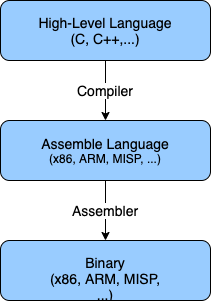

The diagram above was exported from draw.io. Its source (the exported page's mxGraphModel, read from the mxfile embedded in the PNG):
<mxGraphModel dx="1026" dy="580" grid="1" gridSize="10" guides="1" tooltips="1" connect="1" arrows="1" fold="1" page="1" pageScale="1" pageWidth="850" pageHeight="1100" math="0" shadow="0">
  <root>
    <mxCell id="35IGxitB01q7NPMpoEAX-0" />
    <mxCell id="35IGxitB01q7NPMpoEAX-1" parent="35IGxitB01q7NPMpoEAX-0" />
    <mxCell id="35IGxitB01q7NPMpoEAX-5" value="&lt;font style=&quot;font-size: 14px&quot;&gt;Compiler&lt;/font&gt;" style="edgeStyle=orthogonalEdgeStyle;rounded=0;orthogonalLoop=1;jettySize=auto;html=1;" edge="1" parent="35IGxitB01q7NPMpoEAX-1" source="35IGxitB01q7NPMpoEAX-2" target="35IGxitB01q7NPMpoEAX-3">
      <mxGeometry relative="1" as="geometry" />
    </mxCell>
    <mxCell id="35IGxitB01q7NPMpoEAX-2" value="&lt;font style=&quot;font-size: 14px&quot;&gt;High-Level Language&lt;br&gt;(C, C++,...)&lt;/font&gt;" style="rounded=1;whiteSpace=wrap;html=1;fillColor=#99CCFF;" vertex="1" parent="35IGxitB01q7NPMpoEAX-1">
      <mxGeometry x="230" y="120" width="210" height="60" as="geometry" />
    </mxCell>
    <mxCell id="35IGxitB01q7NPMpoEAX-6" value="&lt;font style=&quot;font-size: 14px&quot;&gt;Assembler&lt;/font&gt;" style="edgeStyle=orthogonalEdgeStyle;rounded=0;orthogonalLoop=1;jettySize=auto;html=1;entryX=0.5;entryY=0;entryDx=0;entryDy=0;" edge="1" parent="35IGxitB01q7NPMpoEAX-1" source="35IGxitB01q7NPMpoEAX-3" target="35IGxitB01q7NPMpoEAX-4">
      <mxGeometry relative="1" as="geometry" />
    </mxCell>
    <mxCell id="35IGxitB01q7NPMpoEAX-3" value="&lt;span style=&quot;font-size: 14px&quot;&gt;Assemble Language&lt;br&gt;&lt;/span&gt;(x86, ARM, MISP, ...)" style="rounded=1;whiteSpace=wrap;html=1;fillColor=#99CCFF;" vertex="1" parent="35IGxitB01q7NPMpoEAX-1">
      <mxGeometry x="230" y="240" width="210" height="60" as="geometry" />
    </mxCell>
    <mxCell id="35IGxitB01q7NPMpoEAX-4" value="&lt;span style=&quot;font-size: 14px&quot;&gt;Binary&lt;br&gt;(x86, ARM, MISP, ...)&lt;br&gt;&lt;/span&gt;" style="rounded=1;whiteSpace=wrap;html=1;fillColor=#99CCFF;" vertex="1" parent="35IGxitB01q7NPMpoEAX-1">
      <mxGeometry x="230" y="360" width="210" height="60" as="geometry" />
    </mxCell>
  </root>
</mxGraphModel>